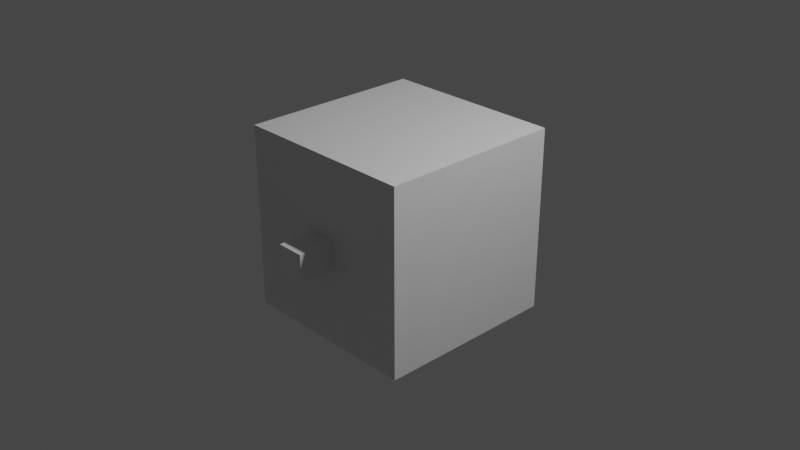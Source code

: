 # Source: player.blend  (saved by Blender 3.0.42; exported with 4.5.12 LTS)
import bpy
from mathutils import Matrix  # noqa: F401  (used for matrix-valued properties, if any)

bpy.ops.wm.read_factory_settings(use_empty=True)
scene = bpy.context.scene
scene.name = 'Scene'

# ---- collections
col_collection = bpy.data.collections.new('Collection'); scene.collection.children.link(col_collection)

# ---- materials (node trees are filled in below, after node groups)
mat_material_001 = bpy.data.materials.new('Material.001')
mat_material_001.alpha_threshold = 0.0
mat_material_001.use_transparent_shadow = False
mat_material_001.line_color = (0.0, 0.0, 0.0, 1.0)

# ---- material node trees
mat_material_001.use_nodes = True; mat_material_001.node_tree.nodes.clear()
_N = mat_material_001.node_tree.nodes; _L = mat_material_001.node_tree.links
n0 = _N.new('ShaderNodeOutputMaterial'); n0.name = 'Material Output'; n0.location = (300, 300)
n1 = _N.new('ShaderNodeBsdfPrincipled'); n1.name = 'Principled BSDF'; n1.location = (10, 300)
n1.distribution = 'GGX'
n1.subsurface_method = 'RANDOM_WALK_SKIN'
n1.inputs[2].default_value = 0.4
n1.inputs[3].default_value = 1.45
n1.inputs[27].default_value = (0.0, 0.0, 0.0, 1.0)
n1.inputs[28].default_value = 1.0
_L.new(n1.outputs[0], n0.inputs[0])
n0.is_active_output = True

# ---- world
world_world = bpy.data.worlds.new('World'); scene.world = world_world
world_world.use_nodes = True; world_world.node_tree.nodes.clear()
_N = world_world.node_tree.nodes; _L = world_world.node_tree.links
n0 = _N.new('ShaderNodeOutputWorld'); n0.name = 'World Output'; n0.location = (300, 300)
n1 = _N.new('ShaderNodeBackground'); n1.name = 'Background'; n1.location = (10, 300)
n1.inputs[0].default_value = (0.05088, 0.05088, 0.05088, 1.0)
_L.new(n1.outputs[0], n0.inputs[0])
n0.is_active_output = True
world_world.color = (0.05088, 0.05088, 0.05088)
world_world.use_sun_shadow = False
world_world.sun_shadow_jitter_overblur = 0.0

# ---- cameras
cam_camera = bpy.data.cameras.new('Camera')
cam_camera.clip_end = 100.0
cam_camera.ortho_scale = 7.314

# ---- lights
light_light = bpy.data.lights.new('Light', 'POINT')
light_light.transmission_factor = 0.0
light_light.energy = 1000.0
light_light.shadow_soft_size = 0.1
light_light.shadow_maximum_resolution = 0.006
light_light.use_absolute_resolution = True

# ---- meshes
me_cube = bpy.data.meshes.new('Cube')
me_cube.from_pydata([(1.0, 1.0, 1.0), (1.0, 1.0, -1.0), (0.1495, -1.0, 0.1495), (0.1495, -1.0, -0.1495), (-1.0, 1.0, 1.0), (-1.0, 1.0, -1.0), (-0.1495, -1.0, 0.1495), (-0.1495, -1.0, -0.1495), (-1.0, -1.0, -1.0), (-1.0, -1.0, 1.0), (1.0, -1.0, 1.0), (1.0, -1.0, -1.0), (-1.0, -1.0, -1.0), (-1.0, -1.0, 1.0), (1.0, -1.0, 1.0), (1.0, -1.0, -1.0), (-1.0, -1.0, -1.0), (-1.0, -1.0, 1.0), (1.0, -1.0, 1.0), (1.0, -1.0, -1.0), (-0.3707, -1.0, -0.3707), (-0.3707, -1.0, 0.3707), (0.3707, -1.0, 0.3707), (0.3707, -1.0, -0.3707), (-0.3707, -1.0, -0.3707), (-0.3707, -1.0, 0.3707), (0.3707, -1.0, 0.3707), (0.3707, -1.0, -0.3707), (-0.3707, -1.0, -0.3707), (-0.3707, -1.0, 0.3707), (0.3707, -1.0, 0.3707), (0.3707, -1.0, -0.3707), (-0.3707, -1.0, -0.3707), (-0.3707, -1.0, 0.3707), (0.3707, -1.0, 0.3707), (0.3707, -1.0, -0.3707), (-0.1495, -1.0, -0.1495), (-0.1495, -1.0, 0.1495), (0.1495, -1.0, 0.1495), (0.1495, -1.0, -0.1495), (-0.1495, -1.0, -0.1495), (-0.1495, -1.0, 0.1495), (0.1495, -1.0, 0.1495), (0.1495, -1.0, -0.1495), (-0.1495, -1.396, -0.1495), (-0.1495, -1.396, 0.1495), (0.1495, -1.396, 0.1495), (0.1495, -1.396, -0.1495)], [], [(0, 4, 9, 10), (2, 6, 45, 46), (8, 9, 4, 5), (5, 1, 11, 8), (1, 0, 10, 11), (5, 4, 0, 1), (12, 13, 9, 8), (14, 15, 11, 10), (13, 14, 10, 9), (15, 12, 8, 11), (16, 17, 13, 12), (18, 19, 15, 14), (17, 18, 14, 13), (19, 16, 12, 15), (20, 21, 17, 16), (22, 23, 19, 18), (21, 22, 18, 17), (23, 20, 16, 19), (24, 25, 21, 20), (26, 27, 23, 22), (25, 26, 22, 21), (27, 24, 20, 23), (28, 29, 25, 24), (30, 31, 27, 26), (29, 30, 26, 25), (31, 28, 24, 27), (32, 33, 29, 28), (34, 35, 31, 30), (33, 34, 30, 29), (35, 32, 28, 31), (36, 37, 33, 32), (38, 39, 35, 34), (37, 38, 34, 33), (39, 36, 32, 35), (40, 41, 37, 36), (42, 43, 39, 38), (41, 42, 38, 37), (43, 40, 36, 39), (7, 6, 41, 40), (2, 3, 43, 42), (6, 2, 42, 41), (3, 7, 40, 43), (47, 46, 45, 44), (6, 7, 44, 45), (7, 3, 47, 44), (3, 2, 46, 47)])
_uv = me_cube.uv_layers.new(name='UVMap')
_uv.uv.foreach_set('vector', [0.625, 0.5, 0.875, 0.5, 0.875, 0.75, 0.625, 0.75, 0.5187, 0.8563, 0.5187, 0.8937, 0.5187, 0.8937, 0.5187, 0.8563, 0.375, 0.0, 0.625, 0.0, 0.625, 0.25, 0.375, 0.25, 0.125, 0.5, 0.375, 0.5, 0.375, 0.75, 0.125, 0.75, 0.375, 0.5, 0.625, 0.5, 0.625, 0.75, 0.375, 0.75, 0.375, 0.25, 0.625, 0.25, 0.625, 0.5, 0.375, 0.5, 0.0, 0.0, 0.0, 0.0, 0.0, 0.0, 0.0, 0.0, 0.0, 0.0, 0.0, 0.0, 0.0, 0.0, 0.0, 0.0, 0.625, 1.0, 0.625, 0.75, 0.625, 0.75, 0.625, 1.0, 0.375, 0.75, 0.375, 1.0, 0.375, 1.0, 0.375, 0.75, 0.0, 0.0, 0.0, 0.0, 0.0, 0.0, 0.0, 0.0, 0.0, 0.0, 0.0, 0.0, 0.0, 0.0, 0.0, 0.0, 0.625, 1.0, 0.625, 0.75, 0.625, 0.75, 0.625, 1.0, 0.375, 0.75, 0.375, 1.0, 0.375, 1.0, 0.375, 0.75, 0.4537, 0.9213, 0.5463, 0.9213, 0.625, 1.0, 0.375, 1.0, 0.5463, 0.8287, 0.4537, 0.8287, 0.375, 0.75, 0.625, 0.75, 0.5463, 0.9213, 0.5463, 0.8287, 0.625, 0.75, 0.625, 1.0, 0.4537, 0.8287, 0.4537, 0.9213, 0.375, 1.0, 0.375, 0.75, 0.0, 0.0, 0.0, 0.0, 0.0, 0.0, 0.0, 0.0, 0.0, 0.0, 0.0, 0.0, 0.0, 0.0, 0.0, 0.0, 0.5463, 0.9213, 0.5463, 0.8287, 0.5463, 0.8287, 0.5463, 0.9213, 0.4537, 0.8287, 0.4537, 0.9213, 0.4537, 0.9213, 0.4537, 0.8287, 0.0, 0.0, 0.0, 0.0, 0.0, 0.0, 0.0, 0.0, 0.0, 0.0, 0.0, 0.0, 0.0, 0.0, 0.0, 0.0, 0.5463, 0.9213, 0.5463, 0.8287, 0.5463, 0.8287, 0.5463, 0.9213, 0.4537, 0.8287, 0.4537, 0.9213, 0.4537, 0.9213, 0.4537, 0.8287, 0.0, 0.0, 0.0, 0.0, 0.0, 0.0, 0.0, 0.0, 0.0, 0.0, 0.0, 0.0, 0.0, 0.0, 0.0, 0.0, 0.5463, 0.9213, 0.5463, 0.8287, 0.5463, 0.8287, 0.5463, 0.9213, 0.4537, 0.8287, 0.4537, 0.9213, 0.4537, 0.9213, 0.4537, 0.8287, 0.4813, 0.8937, 0.5187, 0.8937, 0.5463, 0.9213, 0.4537, 0.9213, 0.5187, 0.8563, 0.4813, 0.8563, 0.4537, 0.8287, 0.5463, 0.8287, 0.5187, 0.8937, 0.5187, 0.8563, 0.5463, 0.8287, 0.5463, 0.9213, 0.4813, 0.8563, 0.4813, 0.8937, 0.4537, 0.9213, 0.4537, 0.8287, 0.0, 0.0, 0.0, 0.0, 0.0, 0.0, 0.0, 0.0, 0.0, 0.0, 0.0, 0.0, 0.0, 0.0, 0.0, 0.0, 0.5187, 0.8937, 0.5187, 0.8563, 0.5187, 0.8563, 0.5187, 0.8937, 0.4813, 0.8563, 0.4813, 0.8937, 0.4813, 0.8937, 0.4813, 0.8563, 0.4813, 0.8937, 0.5187, 0.8937, 0.5187, 0.8937, 0.4813, 0.8937, 0.5187, 0.8563, 0.4813, 0.8563, 0.4813, 0.8563, 0.5187, 0.8563, 0.5187, 0.8937, 0.5187, 0.8563, 0.5187, 0.8563, 0.5187, 0.8937, 0.4813, 0.8563, 0.4813, 0.8937, 0.4813, 0.8937, 0.4813, 0.8563, 0.4813, 0.8563, 0.5187, 0.8563, 0.5187, 0.8937, 0.4813, 0.8937, 0.5187, 0.8937, 0.4813, 0.8937, 0.4813, 0.8937, 0.5187, 0.8937, 0.4813, 0.8937, 0.4813, 0.8563, 0.4813, 0.8563, 0.4813, 0.8937, 0.4813, 0.8563, 0.5187, 0.8563, 0.5187, 0.8563, 0.4813, 0.8563])
me_cube.materials.append(mat_material_001)
me_cube.use_remesh_preserve_volume = False
me_cube.use_remesh_preserve_attributes = False
me_cube.use_mirror_vertex_groups = False
me_cube.update()

# ---- objects
ob_cube = bpy.data.objects.new('Cube', me_cube)
ob_light = bpy.data.objects.new('Light', light_light)
ob_camera = bpy.data.objects.new('Camera', cam_camera)

# ---- transforms, parenting, visibility, modifiers, constraints
ob_cube.location = (0.0, 0.0, 0.0)
ob_cube.lock_rotations_4d = False
ob_cube.empty_display_type = 'ARROWS'
ob_cube.lineart.crease_threshold = 0.0
ob_light.location = (4.076, 1.005, 5.904)
ob_light.rotation_euler = (0.6503, 0.05522, 1.866)
ob_light.lock_rotations_4d = False
ob_light.empty_display_type = 'ARROWS'
ob_light.color = (0.0, 0.0, 0.0, 0.0)
ob_light.lineart.crease_threshold = 0.0
ob_camera.location = (7.359, -6.926, 4.958)
ob_camera.rotation_euler = (1.109, 0.0, 0.8149)
ob_camera.lock_rotations_4d = False
ob_camera.empty_display_type = 'ARROWS'
ob_camera.color = (0.0, 0.0, 0.0, 0.0)
ob_camera.display_type = 'WIRE'
ob_camera.lineart.crease_threshold = 0.0

# ---- collection membership
col_collection.objects.link(ob_cube)
col_collection.objects.link(ob_light)
col_collection.objects.link(ob_camera)

# ---- scene / render settings (as saved in the file)
scene.camera = ob_camera
scene.frame_start = 1; scene.frame_end = 250; scene.frame_set(1)
scene.render.engine = 'BLENDER_EEVEE_NEXT'
scene.cycles.sampling_pattern = 'TABULATED_SOBOL'
scene.cycles.use_light_tree = False
scene.view_settings.view_transform = 'Filmic'
bpy.context.view_layer.update()
